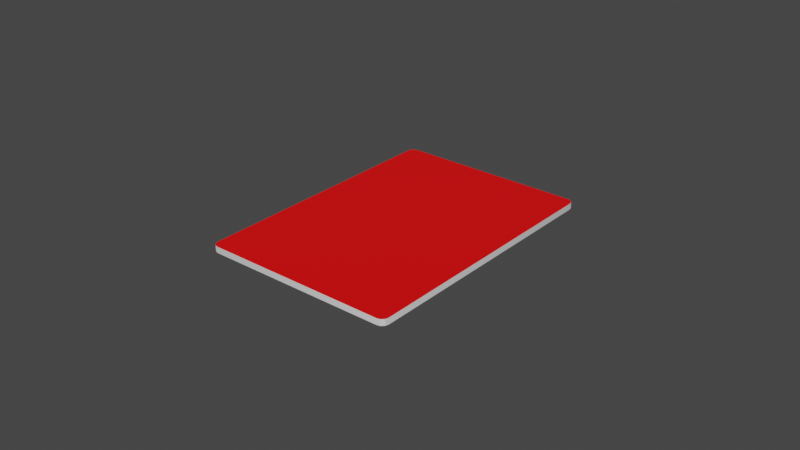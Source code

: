 # Source: card.blend  (saved by Blender 4.0.36; exported with 4.5.12 LTS)
import bpy
from mathutils import Matrix  # noqa: F401  (used for matrix-valued properties, if any)

bpy.ops.wm.read_factory_settings(use_empty=True)
scene = bpy.context.scene
scene.name = 'Scene'

# ---- collections
col_collection = bpy.data.collections.new('Collection'); scene.collection.children.link(col_collection)

# ---- materials (node trees are filled in below, after node groups)
mat_cardside = bpy.data.materials.new('CardSide')
mat_cardside.use_transparent_shadow = False
mat_cardfront = bpy.data.materials.new('CardFront')
mat_cardfront.use_transparent_shadow = False
mat_cardback = bpy.data.materials.new('CardBack')
mat_cardback.use_transparent_shadow = False

# ---- node groups
ng_auto_smooth = bpy.data.node_groups.new('Auto Smooth', 'GeometryNodeTree')
_s = ng_auto_smooth.interface.new_socket(name='Geometry', in_out='OUTPUT', socket_type='NodeSocketGeometry')
_s = ng_auto_smooth.interface.new_socket(name='Geometry', in_out='INPUT', socket_type='NodeSocketGeometry')
_s = ng_auto_smooth.interface.new_socket(name='Angle', in_out='INPUT', socket_type='NodeSocketFloat')
_s.subtype = 'ANGLE'
_s.min_value = 0.0
_s.max_value = 3.142
ng_auto_smooth.is_modifier = True
_N = ng_auto_smooth.nodes; _L = ng_auto_smooth.links
n0 = _N.new('NodeGroupOutput'); n0.name = 'Group Output'; n0.location = (480, -100)
n1 = _N.new('NodeGroupInput'); n1.name = 'Group Input'; n1.location = (-420, -300)
n2 = _N.new('NodeGroupInput'); n2.name = 'Group Input.001'; n2.location = (-60, -100)
n3 = _N.new('GeometryNodeSetShadeSmooth'); n3.name = 'Set Shade Smooth'; n3.location = (120, -100)
n3.domain = 'EDGE'
n4 = _N.new('GeometryNodeSetShadeSmooth'); n4.name = 'Set Shade Smooth.001'; n4.location = (300, -100)
n5 = _N.new('GeometryNodeInputMeshEdgeAngle'); n5.name = 'Edge Angle'; n5.location = (-420, -220)
n6 = _N.new('GeometryNodeInputEdgeSmooth'); n6.name = 'Is Edge Smooth'; n6.location = (-60, -160)
n7 = _N.new('GeometryNodeInputShadeSmooth'); n7.name = 'Is Face Smooth'; n7.location = (-240, -340)
n8 = _N.new('FunctionNodeBooleanMath'); n8.name = 'Boolean Math'; n8.location = (-60, -220)
n9 = _N.new('FunctionNodeCompare'); n9.name = 'Compare'; n9.location = (-240, -180)
n9.operation = 'LESS_EQUAL'
_L.new(n5.outputs[0], n9.inputs[0])
_L.new(n4.outputs[0], n0.inputs[0])
_L.new(n1.outputs[1], n9.inputs[1])
_L.new(n9.outputs[0], n8.inputs[0])
_L.new(n7.outputs[0], n8.inputs[1])
_L.new(n2.outputs[0], n3.inputs[0])
_L.new(n6.outputs[0], n3.inputs[1])
_L.new(n3.outputs[0], n4.inputs[0])
_L.new(n8.outputs[0], n3.inputs[2])
n0.is_active_output = True

# ---- material node trees
mat_cardside.use_nodes = True; mat_cardside.node_tree.nodes.clear()
_N = mat_cardside.node_tree.nodes; _L = mat_cardside.node_tree.links
n0 = _N.new('ShaderNodeBsdfPrincipled'); n0.name = 'Principled BSDF'; n0.location = (10, 300)
n0.distribution = 'GGX'
n0.subsurface_method = 'RANDOM_WALK_SKIN'
n0.inputs[3].default_value = 1.45
n0.inputs[27].default_value = (0.0, 0.0, 0.0, 1.0)
n0.inputs[28].default_value = 1.0
n1 = _N.new('ShaderNodeOutputMaterial'); n1.name = 'Material Output'; n1.location = (300, 300)
_L.new(n0.outputs[0], n1.inputs[0])
n1.is_active_output = True
mat_cardfront.use_nodes = True; mat_cardfront.node_tree.nodes.clear()
_N = mat_cardfront.node_tree.nodes; _L = mat_cardfront.node_tree.links
n0 = _N.new('ShaderNodeBsdfPrincipled'); n0.name = 'Principled BSDF'; n0.location = (10, 300)
n0.distribution = 'GGX'
n0.subsurface_method = 'RANDOM_WALK_SKIN'
n0.inputs[0].default_value = (1.0, 0.0, 0.001111, 1.0)
n0.inputs[3].default_value = 1.45
n0.inputs[27].default_value = (0.0, 0.0, 0.0, 1.0)
n0.inputs[28].default_value = 1.0
n1 = _N.new('ShaderNodeOutputMaterial'); n1.name = 'Material Output'; n1.location = (300, 300)
_L.new(n0.outputs[0], n1.inputs[0])
n1.is_active_output = True
mat_cardback.use_nodes = True; mat_cardback.node_tree.nodes.clear()
_N = mat_cardback.node_tree.nodes; _L = mat_cardback.node_tree.links
n0 = _N.new('ShaderNodeBsdfPrincipled'); n0.name = 'Principled BSDF'; n0.location = (10, 300)
n0.distribution = 'GGX'
n0.subsurface_method = 'RANDOM_WALK_SKIN'
n0.inputs[0].default_value = (0.001459, 0.0, 0.8, 1.0)
n0.inputs[3].default_value = 1.45
n0.inputs[27].default_value = (0.0, 0.0, 0.0, 1.0)
n0.inputs[28].default_value = 1.0
n1 = _N.new('ShaderNodeOutputMaterial'); n1.name = 'Material Output'; n1.location = (300, 300)
_L.new(n0.outputs[0], n1.inputs[0])
n1.is_active_output = True

# ---- world
world_world = bpy.data.worlds.new('World'); scene.world = world_world
world_world.use_nodes = True; world_world.node_tree.nodes.clear()
_N = world_world.node_tree.nodes; _L = world_world.node_tree.links
n0 = _N.new('ShaderNodeOutputWorld'); n0.name = 'World Output'; n0.location = (300, 300)
n1 = _N.new('ShaderNodeBackground'); n1.name = 'Background'; n1.location = (10, 300)
n1.inputs[0].default_value = (0.05088, 0.05088, 0.05088, 1.0)
_L.new(n1.outputs[0], n0.inputs[0])
n0.is_active_output = True
world_world.color = (0.05088, 0.05088, 0.05088)
world_world.use_sun_shadow = False
world_world.sun_shadow_jitter_overblur = 0.0

# ---- meshes
me_plane_001 = bpy.data.meshes.new('Plane.001')
me_plane_001.from_pydata([(-0.0316, 0.04225, 0.0), (-0.0294, 0.04445, 0.0), (-0.03131, 0.04335, 0.0), (-0.0305, 0.04416, 0.0), (-0.0294, 0.04445, 0.002), (-0.0305, 0.04416, 0.002), (-0.03131, 0.04335, 0.002), (-0.0316, 0.04225, 0.002), (-0.0316, -0.04225, 0.0), (-0.0294, -0.04445, 0.0), (-0.03131, -0.04335, 0.0), (-0.0305, -0.04416, 0.0), (-0.0294, -0.04445, 0.002), (-0.0305, -0.04416, 0.002), (-0.03131, -0.04335, 0.002), (-0.0316, -0.04225, 0.002), (0.0316, 0.04225, 0.0), (0.0294, 0.04445, 0.0), (0.03131, 0.04335, 0.0), (0.0305, 0.04416, 0.0), (0.0294, 0.04445, 0.002), (0.0305, 0.04416, 0.002), (0.03131, 0.04335, 0.002), (0.0316, 0.04225, 0.002), (0.0316, -0.04225, 0.0), (0.0294, -0.04445, 0.0), (0.03131, -0.04335, 0.0), (0.0305, -0.04416, 0.0), (0.0294, -0.04445, 0.002), (0.0305, -0.04416, 0.002), (0.03131, -0.04335, 0.002), (0.0316, -0.04225, 0.002)], [], [(2, 0, 7, 6), (4, 20, 17, 1), (24, 16, 23, 31), (1, 3, 5, 4), (3, 2, 6, 5), (10, 14, 15, 8), (9, 12, 13, 11), (11, 13, 14, 10), (18, 22, 23, 16), (17, 20, 21, 19), (19, 21, 22, 18), (26, 24, 31, 30), (25, 27, 29, 28), (27, 26, 30, 29), (9, 25, 28, 12), (8, 15, 7, 0), (1, 17, 19, 18, 16, 24, 26, 27, 25, 9, 11, 10, 8, 0, 2, 3), (4, 5, 6, 7, 15, 14, 13, 12, 28, 29, 30, 31, 23, 22, 21, 20)])
me_plane_001.polygons.foreach_set('use_smooth', [True] * 18)
me_plane_001.polygons.foreach_set('material_index', [0, 0, 0, 0, 0, 0, 0, 0, 0, 0, 0, 0, 0, 0, 0, 0, 2, 1])
_uv = me_plane_001.uv_layers.new(name='UVMap')
_uv.uv.foreach_set('vector', [0.004664, 0.9876, 0.0, 0.9753, 0.0, 0.9753, 0.004664, 0.9876, 0.03481, 1.0, 0.9652, 1.0, 0.9652, 1.0, 0.03481, 1.0, 1.0, 0.02475, 1.0, 0.9753, 1.0, 0.9753, 1.0, 0.02475, 0.03481, 1.0, 0.01741, 0.9967, 0.01741, 0.9967, 0.03481, 1.0, 0.01741, 0.9967, 0.004664, 0.9876, 0.004664, 0.9876, 0.01741, 0.9967, 0.004664, 0.01237, 0.004664, 0.01237, 0.0, 0.02475, 0.0, 0.02475, 0.03481, 0.0, 0.03481, 0.0, 0.01741, 0.003315, 0.01741, 0.003315, 0.01741, 0.003315, 0.01741, 0.003315, 0.004664, 0.01237, 0.004664, 0.01237, 0.9953, 0.9876, 0.9953, 0.9876, 1.0, 0.9753, 1.0, 0.9753, 0.9652, 1.0, 0.9652, 1.0, 0.9826, 0.9967, 0.9826, 0.9967, 0.9826, 0.9967, 0.9826, 0.9967, 0.9953, 0.9876, 0.9953, 0.9876, 0.9953, 0.01237, 1.0, 0.02475, 1.0, 0.02475, 0.9953, 0.01237, 0.9652, 0.0, 0.9826, 0.003315, 0.9826, 0.003315, 0.9652, 0.0, 0.9826, 0.003315, 0.9953, 0.01237, 0.9953, 0.01237, 0.9826, 0.003315, 0.03481, 0.0, 0.9652, 0.0, 0.9652, 0.0, 0.03481, 0.0, 0.0, 0.02475, 0.0, 0.02475, 0.0, 0.9753, 0.0, 0.9753, 0.07621, 0.0325, 0.9238, 0.0325, 0.9396, 0.0356, 0.9513, 0.04407, 0.9555, 0.05564, 0.9555, 0.9444, 0.9513, 0.9559, 0.9396, 0.9644, 0.9238, 0.9675, 0.07621, 0.9675, 0.06036, 0.9644, 0.04875, 0.9559, 0.0445, 0.9444, 0.0445, 0.05564, 0.04875, 0.04407, 0.06036, 0.0356, 0.9238, 0.0325, 0.9396, 0.0356, 0.9513, 0.04407, 0.9555, 0.05564, 0.9555, 0.9444, 0.9513, 0.9559, 0.9396, 0.9644, 0.9238, 0.9675, 0.07621, 0.9675, 0.06036, 0.9644, 0.04875, 0.9559, 0.0445, 0.9444, 0.0445, 0.05564, 0.04875, 0.04407, 0.06036, 0.0356, 0.07621, 0.0325])
me_plane_001.materials.append(mat_cardside)
me_plane_001.materials.append(mat_cardfront)
me_plane_001.materials.append(mat_cardback)
me_plane_001.use_remesh_fix_poles = True
me_plane_001.use_remesh_preserve_attributes = False
me_plane_001.update()

# ---- objects
ob_plane = bpy.data.objects.new('Plane', me_plane_001)

# ---- transforms, parenting, visibility, modifiers, constraints
ob_plane.location = (0.0, 0.0, 0.0)
_m = ob_plane.modifiers.new('EdgeSplit', 'EDGE_SPLIT')
_m.split_angle = 0.7854
_m = ob_plane.modifiers.new('Triangulate', 'TRIANGULATE')
_m = ob_plane.modifiers.new('Auto Smooth', 'NODES')
_m.node_group = ng_auto_smooth
_gi = [s.identifier for s in ng_auto_smooth.interface.items_tree if s.item_type == 'SOCKET' and s.in_out == 'INPUT']
_m[_gi[1]] = 0.5236  # Angle

# ---- collection membership
col_collection.objects.link(ob_plane)

# ---- scene / render settings (as saved in the file)
scene.frame_start = 1; scene.frame_end = 250; scene.frame_set(1)
scene.render.engine = 'BLENDER_EEVEE_NEXT'
scene.cycles.sampling_pattern = 'TABULATED_SOBOL'
scene.cycles.use_light_tree = False
scene.view_settings.view_transform = 'Filmic'
bpy.context.view_layer.update()

# ---- added for rendering (the .blend has no active camera and no usable light): camera, sun
cam_auto = bpy.data.cameras.new('AutoCamera')
cam_auto.lens = 50.0
cam_auto.sensor_width = 36.0
cam_auto.clip_end = 1000.0
ob_auto_camera = bpy.data.objects.new('AutoCamera', cam_auto)
scene.collection.objects.link(ob_auto_camera)
ob_auto_camera.location = (0.185045, -0.222054, 0.149036)
ob_auto_camera.rotation_euler = (1.09748, -7.21219e-08, 0.694738)
scene.camera = ob_auto_camera
light_auto_sun = bpy.data.lights.new('AutoSun', 'SUN')
light_auto_sun.energy = 3.0
light_auto_sun.angle = 0.0523599
ob_auto_sun = bpy.data.objects.new('AutoSun', light_auto_sun)
scene.collection.objects.link(ob_auto_sun)
ob_auto_sun.rotation_euler = (0.872665, 0.174533, 0.523599)
bpy.context.view_layer.update()
